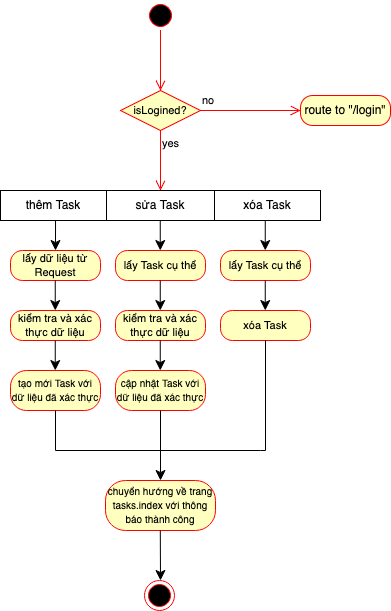

The diagram above was exported from draw.io. Its source (the exported page's mxGraphModel, read from the mxfile embedded in the PNG):
<mxGraphModel dx="1554" dy="841" grid="1" gridSize="10" guides="1" tooltips="1" connect="1" arrows="1" fold="1" page="1" pageScale="1" pageWidth="827" pageHeight="1169" math="0" shadow="0">
  <root>
    <mxCell id="0" />
    <mxCell id="1" parent="0" />
    <mxCell id="MkNIn4D5B0BeO7sTUCXn-36" value="" style="ellipse;html=1;shape=startState;fillColor=#000000;strokeColor=#ff0000;" parent="1" vertex="1">
      <mxGeometry x="405" y="530" width="30" height="30" as="geometry" />
    </mxCell>
    <mxCell id="MkNIn4D5B0BeO7sTUCXn-37" value="" style="edgeStyle=orthogonalEdgeStyle;html=1;verticalAlign=bottom;endArrow=open;endSize=8;strokeColor=#ff0000;rounded=0;" parent="1" source="MkNIn4D5B0BeO7sTUCXn-36" edge="1">
      <mxGeometry relative="1" as="geometry">
        <mxPoint x="420" y="620" as="targetPoint" />
      </mxGeometry>
    </mxCell>
    <mxCell id="MkNIn4D5B0BeO7sTUCXn-38" value="&lt;font style=&quot;font-size: 11px;&quot;&gt;isLogined?&lt;/font&gt;" style="rhombus;whiteSpace=wrap;html=1;fontColor=#000000;fillColor=#ffffc0;strokeColor=#ff0000;" parent="1" vertex="1">
      <mxGeometry x="380" y="620" width="80" height="40" as="geometry" />
    </mxCell>
    <mxCell id="MkNIn4D5B0BeO7sTUCXn-39" value="no" style="edgeStyle=orthogonalEdgeStyle;html=1;align=left;verticalAlign=bottom;endArrow=open;endSize=8;strokeColor=#ff0000;rounded=0;" parent="1" source="MkNIn4D5B0BeO7sTUCXn-38" edge="1">
      <mxGeometry x="-1" relative="1" as="geometry">
        <mxPoint x="560" y="640" as="targetPoint" />
      </mxGeometry>
    </mxCell>
    <mxCell id="MkNIn4D5B0BeO7sTUCXn-40" value="yes" style="edgeStyle=orthogonalEdgeStyle;html=1;align=left;verticalAlign=top;endArrow=open;endSize=8;strokeColor=#ff0000;rounded=0;" parent="1" source="MkNIn4D5B0BeO7sTUCXn-38" edge="1">
      <mxGeometry x="-1" relative="1" as="geometry">
        <mxPoint x="420" y="720" as="targetPoint" />
      </mxGeometry>
    </mxCell>
    <mxCell id="MkNIn4D5B0BeO7sTUCXn-41" value="route to &quot;/login&quot;" style="rounded=1;whiteSpace=wrap;html=1;arcSize=40;fontColor=#000000;fillColor=#ffffc0;strokeColor=#ff0000;" parent="1" vertex="1">
      <mxGeometry x="560" y="625" width="90" height="30" as="geometry" />
    </mxCell>
    <mxCell id="MkNIn4D5B0BeO7sTUCXn-42" value="" style="shape=table;startSize=0;container=1;collapsible=0;childLayout=tableLayout;" parent="1" vertex="1">
      <mxGeometry x="260" y="720" width="320" height="30" as="geometry" />
    </mxCell>
    <mxCell id="MkNIn4D5B0BeO7sTUCXn-43" value="" style="shape=tableRow;horizontal=0;startSize=0;swimlaneHead=0;swimlaneBody=0;strokeColor=inherit;top=0;left=0;bottom=0;right=0;collapsible=0;dropTarget=0;fillColor=none;points=[[0,0.5],[1,0.5]];portConstraint=eastwest;" parent="MkNIn4D5B0BeO7sTUCXn-42" vertex="1">
      <mxGeometry width="320" height="30" as="geometry" />
    </mxCell>
    <mxCell id="MkNIn4D5B0BeO7sTUCXn-44" value="thêm Task" style="shape=partialRectangle;html=1;whiteSpace=wrap;connectable=0;strokeColor=inherit;overflow=hidden;fillColor=none;top=0;left=0;bottom=0;right=0;pointerEvents=1;" parent="MkNIn4D5B0BeO7sTUCXn-43" vertex="1">
      <mxGeometry width="106" height="30" as="geometry">
        <mxRectangle width="106" height="30" as="alternateBounds" />
      </mxGeometry>
    </mxCell>
    <mxCell id="MkNIn4D5B0BeO7sTUCXn-45" value="sửa Task" style="shape=partialRectangle;html=1;whiteSpace=wrap;connectable=0;strokeColor=inherit;overflow=hidden;fillColor=none;top=0;left=0;bottom=0;right=0;pointerEvents=1;" parent="MkNIn4D5B0BeO7sTUCXn-43" vertex="1">
      <mxGeometry x="106" width="108" height="30" as="geometry">
        <mxRectangle width="108" height="30" as="alternateBounds" />
      </mxGeometry>
    </mxCell>
    <mxCell id="MkNIn4D5B0BeO7sTUCXn-46" value="xóa Task" style="shape=partialRectangle;html=1;whiteSpace=wrap;connectable=0;strokeColor=inherit;overflow=hidden;fillColor=none;top=0;left=0;bottom=0;right=0;pointerEvents=1;" parent="MkNIn4D5B0BeO7sTUCXn-43" vertex="1">
      <mxGeometry x="214" width="106" height="30" as="geometry">
        <mxRectangle width="106" height="30" as="alternateBounds" />
      </mxGeometry>
    </mxCell>
    <mxCell id="MkNIn4D5B0BeO7sTUCXn-47" value="&lt;font style=&quot;font-size: 11px;&quot;&gt;lấy Task cụ thể&lt;/font&gt;" style="rounded=1;whiteSpace=wrap;html=1;arcSize=40;fontColor=#000000;fillColor=#ffffc0;strokeColor=#ff0000;" parent="1" vertex="1">
      <mxGeometry x="375" y="780" width="90" height="30" as="geometry" />
    </mxCell>
    <mxCell id="MkNIn4D5B0BeO7sTUCXn-48" value="&lt;font style=&quot;font-size: 10px;&quot;&gt;chuyển hướng về trang tasks.index với thông báo thành công&lt;/font&gt;" style="rounded=1;whiteSpace=wrap;html=1;arcSize=40;fontColor=#000000;fillColor=#ffffc0;strokeColor=#ff0000;" parent="1" vertex="1">
      <mxGeometry x="365" y="1010" width="110" height="50" as="geometry" />
    </mxCell>
    <mxCell id="MkNIn4D5B0BeO7sTUCXn-49" value="&lt;font style=&quot;font-size: 11px;&quot;&gt;kiểm tra và xác thực dữ liệu&lt;/font&gt;" style="rounded=1;whiteSpace=wrap;html=1;arcSize=40;fontColor=#000000;fillColor=#ffffc0;strokeColor=#ff0000;" parent="1" vertex="1">
      <mxGeometry x="375" y="840" width="90" height="30" as="geometry" />
    </mxCell>
    <mxCell id="MkNIn4D5B0BeO7sTUCXn-50" value="&lt;font style=&quot;font-size: 10px;&quot;&gt;tạo mới Task với dữ liệu đã xác thực&lt;/font&gt;" style="rounded=1;whiteSpace=wrap;html=1;arcSize=40;fontColor=#000000;fillColor=#ffffc0;strokeColor=#ff0000;" parent="1" vertex="1">
      <mxGeometry x="270" y="900" width="90" height="40" as="geometry" />
    </mxCell>
    <mxCell id="MkNIn4D5B0BeO7sTUCXn-51" value="&lt;font style=&quot;font-size: 11px;&quot;&gt;kiểm tra và xác thực dữ liệu&lt;/font&gt;" style="rounded=1;whiteSpace=wrap;html=1;arcSize=40;fontColor=#000000;fillColor=#ffffc0;strokeColor=#ff0000;" parent="1" vertex="1">
      <mxGeometry x="270" y="840" width="90" height="30" as="geometry" />
    </mxCell>
    <mxCell id="MkNIn4D5B0BeO7sTUCXn-52" value="&lt;font style=&quot;font-size: 11px;&quot;&gt;lấy dữ liệu từ Request&lt;/font&gt;" style="rounded=1;whiteSpace=wrap;html=1;arcSize=40;fontColor=#000000;fillColor=#ffffc0;strokeColor=#ff0000;" parent="1" vertex="1">
      <mxGeometry x="270" y="780" width="90" height="30" as="geometry" />
    </mxCell>
    <mxCell id="MkNIn4D5B0BeO7sTUCXn-53" value="&lt;font style=&quot;font-size: 11px;&quot;&gt;lấy Task cụ thể&lt;/font&gt;" style="rounded=1;whiteSpace=wrap;html=1;arcSize=40;fontColor=#000000;fillColor=#ffffc0;strokeColor=#ff0000;" parent="1" vertex="1">
      <mxGeometry x="480" y="780" width="90" height="30" as="geometry" />
    </mxCell>
    <mxCell id="MkNIn4D5B0BeO7sTUCXn-54" value="&lt;font style=&quot;font-size: 10px;&quot;&gt;cập nhật Task với dữ liệu đã xác thực&lt;/font&gt;" style="rounded=1;whiteSpace=wrap;html=1;arcSize=40;fontColor=#000000;fillColor=#ffffc0;strokeColor=#ff0000;" parent="1" vertex="1">
      <mxGeometry x="375" y="900" width="90" height="40" as="geometry" />
    </mxCell>
    <mxCell id="MkNIn4D5B0BeO7sTUCXn-55" value="&lt;font style=&quot;font-size: 11px;&quot;&gt;xóa Task&lt;/font&gt;" style="rounded=1;whiteSpace=wrap;html=1;arcSize=40;fontColor=#000000;fillColor=#ffffc0;strokeColor=#ff0000;" parent="1" vertex="1">
      <mxGeometry x="480" y="840" width="90" height="30" as="geometry" />
    </mxCell>
    <mxCell id="MkNIn4D5B0BeO7sTUCXn-56" value="" style="edgeStyle=segmentEdgeStyle;endArrow=classic;html=1;curved=0;rounded=0;endSize=8;startSize=8;entryX=0.5;entryY=0;entryDx=0;entryDy=0;exitX=0.172;exitY=0.995;exitDx=0;exitDy=0;exitPerimeter=0;" parent="1" source="MkNIn4D5B0BeO7sTUCXn-43" target="MkNIn4D5B0BeO7sTUCXn-52" edge="1">
      <mxGeometry width="50" height="50" relative="1" as="geometry">
        <mxPoint x="310" y="760" as="sourcePoint" />
        <mxPoint x="250" y="800" as="targetPoint" />
      </mxGeometry>
    </mxCell>
    <mxCell id="MkNIn4D5B0BeO7sTUCXn-57" value="" style="edgeStyle=segmentEdgeStyle;endArrow=classic;html=1;curved=0;rounded=0;endSize=8;startSize=8;entryX=0.5;entryY=0;entryDx=0;entryDy=0;exitX=0.172;exitY=0.995;exitDx=0;exitDy=0;exitPerimeter=0;" parent="1" edge="1">
      <mxGeometry width="50" height="50" relative="1" as="geometry">
        <mxPoint x="314.76" y="810" as="sourcePoint" />
        <mxPoint x="314.76" y="840" as="targetPoint" />
      </mxGeometry>
    </mxCell>
    <mxCell id="MkNIn4D5B0BeO7sTUCXn-58" value="" style="edgeStyle=segmentEdgeStyle;endArrow=classic;html=1;curved=0;rounded=0;endSize=8;startSize=8;entryX=0.5;entryY=0;entryDx=0;entryDy=0;exitX=0.172;exitY=0.995;exitDx=0;exitDy=0;exitPerimeter=0;" parent="1" edge="1">
      <mxGeometry width="50" height="50" relative="1" as="geometry">
        <mxPoint x="524.76" y="810" as="sourcePoint" />
        <mxPoint x="524.76" y="840" as="targetPoint" />
      </mxGeometry>
    </mxCell>
    <mxCell id="MkNIn4D5B0BeO7sTUCXn-59" value="" style="edgeStyle=segmentEdgeStyle;endArrow=classic;html=1;curved=0;rounded=0;endSize=8;startSize=8;entryX=0.5;entryY=0;entryDx=0;entryDy=0;exitX=0.172;exitY=0.995;exitDx=0;exitDy=0;exitPerimeter=0;" parent="1" edge="1">
      <mxGeometry width="50" height="50" relative="1" as="geometry">
        <mxPoint x="524.76" y="750" as="sourcePoint" />
        <mxPoint x="524.76" y="780" as="targetPoint" />
      </mxGeometry>
    </mxCell>
    <mxCell id="MkNIn4D5B0BeO7sTUCXn-60" value="" style="edgeStyle=segmentEdgeStyle;endArrow=classic;html=1;curved=0;rounded=0;endSize=8;startSize=8;entryX=0.5;entryY=0;entryDx=0;entryDy=0;exitX=0.172;exitY=0.995;exitDx=0;exitDy=0;exitPerimeter=0;" parent="1" edge="1">
      <mxGeometry width="50" height="50" relative="1" as="geometry">
        <mxPoint x="419.76" y="750" as="sourcePoint" />
        <mxPoint x="419.76" y="780" as="targetPoint" />
      </mxGeometry>
    </mxCell>
    <mxCell id="MkNIn4D5B0BeO7sTUCXn-61" value="" style="edgeStyle=segmentEdgeStyle;endArrow=classic;html=1;curved=0;rounded=0;endSize=8;startSize=8;entryX=0.5;entryY=0;entryDx=0;entryDy=0;exitX=0.172;exitY=0.995;exitDx=0;exitDy=0;exitPerimeter=0;" parent="1" edge="1">
      <mxGeometry width="50" height="50" relative="1" as="geometry">
        <mxPoint x="419.76" y="810" as="sourcePoint" />
        <mxPoint x="419.76" y="840" as="targetPoint" />
      </mxGeometry>
    </mxCell>
    <mxCell id="MkNIn4D5B0BeO7sTUCXn-62" value="" style="edgeStyle=segmentEdgeStyle;endArrow=classic;html=1;curved=0;rounded=0;endSize=8;startSize=8;entryX=0.5;entryY=0;entryDx=0;entryDy=0;exitX=0.172;exitY=0.995;exitDx=0;exitDy=0;exitPerimeter=0;" parent="1" edge="1">
      <mxGeometry width="50" height="50" relative="1" as="geometry">
        <mxPoint x="419.76" y="870" as="sourcePoint" />
        <mxPoint x="419.76" y="900" as="targetPoint" />
      </mxGeometry>
    </mxCell>
    <mxCell id="MkNIn4D5B0BeO7sTUCXn-63" value="" style="edgeStyle=segmentEdgeStyle;endArrow=classic;html=1;curved=0;rounded=0;endSize=8;startSize=8;exitX=0.172;exitY=0.995;exitDx=0;exitDy=0;exitPerimeter=0;" parent="1" edge="1">
      <mxGeometry width="50" height="50" relative="1" as="geometry">
        <mxPoint x="419.8" y="1060" as="sourcePoint" />
        <mxPoint x="420" y="1110" as="targetPoint" />
      </mxGeometry>
    </mxCell>
    <mxCell id="MkNIn4D5B0BeO7sTUCXn-64" value="" style="edgeStyle=segmentEdgeStyle;endArrow=classic;html=1;curved=0;rounded=0;endSize=8;startSize=8;entryX=0.5;entryY=0;entryDx=0;entryDy=0;exitX=0.5;exitY=1;exitDx=0;exitDy=0;" parent="1" source="MkNIn4D5B0BeO7sTUCXn-50" target="MkNIn4D5B0BeO7sTUCXn-48" edge="1">
      <mxGeometry width="50" height="50" relative="1" as="geometry">
        <mxPoint x="314.76" y="930" as="sourcePoint" />
        <mxPoint x="314.76" y="960" as="targetPoint" />
        <Array as="points">
          <mxPoint x="315" y="980" />
          <mxPoint x="420" y="980" />
        </Array>
      </mxGeometry>
    </mxCell>
    <mxCell id="MkNIn4D5B0BeO7sTUCXn-65" value="" style="edgeStyle=segmentEdgeStyle;endArrow=classic;html=1;curved=0;rounded=0;endSize=8;startSize=8;entryX=0.5;entryY=0;entryDx=0;entryDy=0;exitX=0.172;exitY=0.995;exitDx=0;exitDy=0;exitPerimeter=0;" parent="1" edge="1">
      <mxGeometry width="50" height="50" relative="1" as="geometry">
        <mxPoint x="314.76" y="870" as="sourcePoint" />
        <mxPoint x="314.76" y="900" as="targetPoint" />
      </mxGeometry>
    </mxCell>
    <mxCell id="MkNIn4D5B0BeO7sTUCXn-66" value="" style="line;strokeWidth=1;html=1;direction=south;" parent="1" vertex="1">
      <mxGeometry x="415" y="940" width="10" height="40" as="geometry" />
    </mxCell>
    <mxCell id="MkNIn4D5B0BeO7sTUCXn-67" value="" style="line;strokeWidth=1;html=1;direction=south;" parent="1" vertex="1">
      <mxGeometry x="520" y="870" width="10" height="110" as="geometry" />
    </mxCell>
    <mxCell id="MkNIn4D5B0BeO7sTUCXn-68" value="" style="line;strokeWidth=1;html=1;direction=west;" parent="1" vertex="1">
      <mxGeometry x="390" y="975" width="130" height="10" as="geometry" />
    </mxCell>
    <mxCell id="MkNIn4D5B0BeO7sTUCXn-69" value="" style="endArrow=none;html=1;rounded=0;entryX=1;entryY=0.5;entryDx=0;entryDy=0;entryPerimeter=0;exitX=0;exitY=0.5;exitDx=0;exitDy=0;exitPerimeter=0;" parent="1" source="MkNIn4D5B0BeO7sTUCXn-68" target="MkNIn4D5B0BeO7sTUCXn-67" edge="1">
      <mxGeometry width="50" height="50" relative="1" as="geometry">
        <mxPoint x="470" y="1040" as="sourcePoint" />
        <mxPoint x="520" y="990" as="targetPoint" />
      </mxGeometry>
    </mxCell>
    <mxCell id="MkNIn4D5B0BeO7sTUCXn-70" value="" style="ellipse;html=1;shape=endState;fillColor=#000000;strokeColor=#ff0000;" parent="1" vertex="1">
      <mxGeometry x="404" y="1110" width="30" height="30" as="geometry" />
    </mxCell>
  </root>
</mxGraphModel>